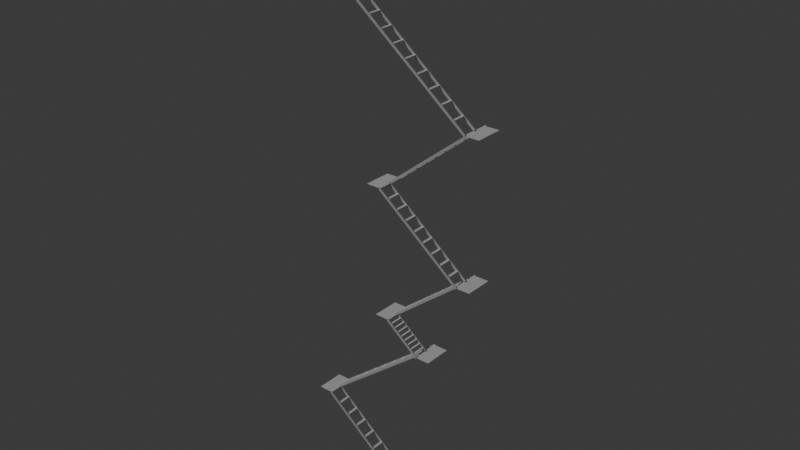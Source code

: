 # Source: catwalk_generator.blend  (saved by Blender 4.0.36; exported with 4.5.12 LTS)
import bpy
from mathutils import Matrix  # noqa: F401  (used for matrix-valued properties, if any)

bpy.ops.wm.read_factory_settings(use_empty=True)
scene = bpy.context.scene
scene.name = 'Scene'

# ---- collections
col_collection = bpy.data.collections.new('Collection'); scene.collection.children.link(col_collection)

# ---- materials (node trees are filled in below, after node groups)
mat_material = bpy.data.materials.new('Material')
mat_material.alpha_threshold = 0.0
mat_material.roughness = 0.5
mat_material.line_color = (0.0, 0.0, 0.0, 1.0)

# ---- node groups
ng_nodegroup = bpy.data.node_groups.new('NodeGroup', 'GeometryNodeTree')
_s = ng_nodegroup.interface.new_socket(name='Convex Hull', in_out='OUTPUT', socket_type='NodeSocketGeometry')
_s = ng_nodegroup.interface.new_socket(name='Curve', in_out='INPUT', socket_type='NodeSocketGeometry')
_s = ng_nodegroup.interface.new_socket(name='Size X', in_out='INPUT', socket_type='NodeSocketFloat')
_s.subtype = 'DISTANCE'
_s.default_value = 0.17
_s.min_value = 0.0
_s = ng_nodegroup.interface.new_socket(name='Size Y', in_out='INPUT', socket_type='NodeSocketFloat')
_s.subtype = 'DISTANCE'
_s.default_value = 0.04
_s.min_value = 0.0
_N = ng_nodegroup.nodes; _L = ng_nodegroup.links
n0 = _N.new('NodeGroupOutput'); n0.name = 'Group Output'; n0.location = (509, 0)
n1 = _N.new('GeometryNodeCurveToPoints'); n1.name = 'Curve to Points.001'; n1.location = (-319, 97)
n1.inputs[1].default_value = 2
n2 = _N.new('GeometryNodeConvexHull'); n2.name = 'Convex Hull'; n2.location = (319, 129)
n3 = _N.new('GeometryNodeRealizeInstances'); n3.name = 'Realize Instances'; n3.location = (113, 98)
n4 = _N.new('GeometryNodeInstanceOnPoints'); n4.name = 'Instance on Points.001'; n4.location = (-99, 95)
n4.inputs[5].default_value = (0.0, 1.571, 0.0)
n5 = _N.new('GeometryNodeMeshGrid'); n5.name = 'Grid.001'; n5.location = (-318, -129)
n5.inputs[2].default_value = 2
n5.inputs[3].default_value = 2
n6 = _N.new('NodeGroupInput'); n6.name = 'Group Input'; n6.location = (-609, 12)
_L.new(n4.outputs[0], n3.inputs[0])
_L.new(n3.outputs[0], n2.inputs[0])
_L.new(n1.outputs[0], n4.inputs[0])
_L.new(n5.outputs[0], n4.inputs[2])
_L.new(n6.outputs[0], n1.inputs[0])
_L.new(n2.outputs[0], n0.inputs[0])
_L.new(n6.outputs[1], n5.inputs[0])
_L.new(n6.outputs[2], n5.inputs[1])
n0.is_active_output = True
ng_stairsgenerator = bpy.data.node_groups.new('StairsGenerator', 'GeometryNodeTree')
_s = ng_stairsgenerator.interface.new_socket(name='Geometry', in_out='OUTPUT', socket_type='NodeSocketGeometry')
_s = ng_stairsgenerator.interface.new_socket(name='Geometry', in_out='INPUT', socket_type='NodeSocketGeometry')
_s = ng_stairsgenerator.interface.new_socket(name='Seed', in_out='INPUT', socket_type='NodeSocketInt')
_s = ng_stairsgenerator.interface.new_socket(name='Stair Width X', in_out='INPUT', socket_type='NodeSocketFloat')
_s.subtype = 'DISTANCE'
_s.default_value = 0.1
_s.min_value = 0.0
_s = ng_stairsgenerator.interface.new_socket(name='Stair Length Y', in_out='INPUT', socket_type='NodeSocketFloat')
_s.subtype = 'DISTANCE'
_s.default_value = 1.0
_s.min_value = 0.0
_s = ng_stairsgenerator.interface.new_socket(name='Min Flight Length', in_out='INPUT', socket_type='NodeSocketFloat')
_s.subtype = 'DISTANCE'
_s.default_value = 1.0
_s.min_value = 0.0
_s = ng_stairsgenerator.interface.new_socket(name='Max Flight Length', in_out='INPUT', socket_type='NodeSocketFloat')
_s.subtype = 'DISTANCE'
_s.default_value = 4.5
_s.min_value = 0.0
ng_stairsgenerator.is_modifier = True
_N = ng_stairsgenerator.nodes; _L = ng_stairsgenerator.links
n0 = _N.new('NodeFrame'); n0.name = 'Frame.002'; n0.location = (1071, -1422)
n0.width = 1697
n1 = _N.new('NodeFrame'); n1.name = 'Frame.001'; n1.location = (1074, -852)
n1.width = 1493
n2 = _N.new('NodeFrame'); n2.name = 'Frame'; n2.location = (1071, -271)
n2.label = 'Steps'
n2.width = 1099
n3 = _N.new('FunctionNodeRandomValue'); n3.name = 'Random Value'; n3.location = (-605, -331)
n3.data_type = 'INT'
n3.inputs[4].default_value = 2
n3.inputs[5].default_value = 9
n4 = _N.new('FunctionNodeInputInt'); n4.name = 'Integer.001'; n4.location = (-605, -242)
n4.outputs[0].default_value = 0
n5 = _N.new('ShaderNodeCombineXYZ'); n5.name = 'Combine XYZ.001'; n5.location = (698, -308)
n6 = _N.new('GeometryNodeMeshGrid'); n6.name = 'Grid.001'; n6.location = (689, -100)
n7 = _N.new('ShaderNodeVectorMath'); n7.name = 'Vector Math.003'; n7.location = (874, -201)
n8 = _N.new('ShaderNodeVectorMath'); n8.name = 'Vector Math.004'; n8.location = (1094, -326)
n9 = _N.new('ShaderNodeCombineXYZ'); n9.name = 'Combine XYZ.002'; n9.location = (892, -438)
n10 = _N.new('ShaderNodeMath'); n10.name = 'Math.004'; n10.location = (688, -482)
n10.operation = 'MULTIPLY'
n10.inputs[1].default_value = -0.5
n11 = _N.new('GeometryNodeSwitch'); n11.name = 'Switch.002'; n11.location = (36, -227)
n11.input_type = 'FLOAT'
n11.inputs[1].default_value = -1.0
n11.inputs[2].default_value = 1.0
n12 = _N.new('NodeReroute'); n12.name = 'Reroute.009'; n12.location = (50, -209)
n12.width = 16
n12.socket_idname = 'NodeSocketVector'
n13 = _N.new('ShaderNodeMath'); n13.name = 'Math.005'; n13.location = (467, -476)
n13.operation = 'MULTIPLY'
n14 = _N.new('ShaderNodeMath'); n14.name = 'Math.001'; n14.location = (287, -301)
n14.operation = 'MULTIPLY'
n15 = _N.new('NodeGroupInput'); n15.name = 'Group Input.003'; n15.location = (49, -534)
n16 = _N.new('ShaderNodeValue'); n16.name = 'Value.002'; n16.location = (30, -85)
n16.outputs[0].default_value = 0.7
n17 = _N.new('ShaderNodeMath'); n17.name = 'Math.003'; n17.location = (496, -303)
n17.operation = 'MULTIPLY'
n17.inputs[1].default_value = -0.5
n18 = _N.new('ShaderNodeMath'); n18.name = 'Math.006'; n18.location = (455, -160)
n18.operation = 'MULTIPLY'
n18.inputs[1].default_value = 2.0
n19 = _N.new('GeometryNodeExtrudeMesh'); n19.name = 'Extrude Mesh.001'; n19.location = (1087, -59)
n19.inputs[3].default_value = 0.02
n20 = _N.new('GeometryNodeTransform'); n20.name = 'Transform Geometry.003'; n20.location = (1527, -90)
n21 = _N.new('NodeReroute'); n21.name = 'Reroute.008'; n21.location = (1222, -38)
n21.width = 16
n21.socket_idname = 'NodeSocketGeometry'
n22 = _N.new('GeometryNodeJoinGeometry'); n22.name = 'Join Geometry.003'; n22.location = (1307, -91)
n23 = _N.new('GeometryNodeCurvePrimitiveLine'); n23.name = 'Curve Line'; n23.location = (558, -681)
n24 = _N.new('GeometryNodeTransform'); n24.name = 'Transform Geometry'; n24.location = (742, -683)
n25 = _N.new('GeometryNodeSwitch'); n25.name = 'Switch.001'; n25.location = (557, -831)
n25.hide = True
n25.input_type = 'FLOAT'
n25.inputs[1].default_value = -0.5
n25.inputs[2].default_value = 0.5
n26 = _N.new('ShaderNodeCombineXYZ'); n26.name = 'Combine XYZ'; n26.location = (555, -916)
n26.hide = True
n27 = _N.new('ShaderNodeMath'); n27.name = 'Math.002'; n27.location = (557, -874)
n27.hide = True
n27.operation = 'MULTIPLY'
n28 = _N.new('NodeGroupInput'); n28.name = 'Group Input.002'; n28.location = (376, -841)
n29 = _N.new('GeometryNodeTransform'); n29.name = 'Transform Geometry.001'; n29.location = (801, -116)
n30 = _N.new('ShaderNodeVectorMath'); n30.name = 'Vector Math.001'; n30.location = (610, -325)
n30.operation = 'MULTIPLY'
n30.inputs[1].default_value = (0.0, -1.0, 0.0)
n31 = _N.new('GeometryNodeJoinGeometry'); n31.name = 'Join Geometry.002'; n31.location = (1323, -162)
n32 = _N.new('GeometryNodeGroup'); n32.name = 'Group.001'; n32.location = (1082, -279)
n32.node_tree = ng_nodegroup
n33 = _N.new('ShaderNodeValue'); n33.name = 'Value.001'; n33.location = (797, -355)
n33.outputs[0].default_value = 0.03
n34 = _N.new('GeometryNodeTransform'); n34.name = 'Transform Geometry.002'; n34.location = (798, -241)
n35 = _N.new('ShaderNodeValue'); n35.name = 'Value'; n35.location = (799, -30)
n35.outputs[0].default_value = 0.17
n36 = _N.new('NodeReroute'); n36.name = 'Reroute.006'; n36.location = (38, -164)
n36.width = 16
n36.socket_idname = 'NodeSocketGeometry'
n37 = _N.new('NodeReroute'); n37.name = 'Reroute.005'; n37.location = (38, -196)
n37.width = 16
n37.socket_idname = 'NodeSocketVector'
n38 = _N.new('GeometryNodeJoinGeometry'); n38.name = 'Join Geometry.001'; n38.location = (709, -300)
n39 = _N.new('NodeReroute'); n39.name = 'Reroute.002'; n39.location = (480, -249)
n39.width = 16
n39.socket_idname = 'NodeSocketGeometry'
n40 = _N.new('NodeReroute'); n40.name = 'Reroute.003'; n40.location = (617, -251)
n40.width = 16
n40.socket_idname = 'NodeSocketGeometry'
n41 = _N.new('GeometryNodeMeshGrid'); n41.name = 'Grid'; n41.location = (257, -298)
n41.inputs[2].default_value = 2
n41.inputs[3].default_value = 2
n42 = _N.new('GeometryNodeInstanceOnPoints'); n42.name = 'Instance on Points'; n42.location = (929, -40)
n43 = _N.new('GeometryNodeCurveToPoints'); n43.name = 'Curve to Points'; n43.location = (724, -41)
n44 = _N.new('GeometryNodeExtrudeMesh'); n44.name = 'Extrude Mesh'; n44.location = (479, -281)
n44.inputs[3].default_value = 0.02
n44.inputs[4].default_value = False
n45 = _N.new('NodeReroute'); n45.name = 'Reroute.010'; n45.location = (260, -212)
n45.width = 16
n45.socket_idname = 'NodeSocketFloatDistance'
n46 = _N.new('NodeGroupInput'); n46.name = 'Group Input.001'; n46.location = (42, -279)
n47 = _N.new('NodeReroute'); n47.name = 'Reroute.004'; n47.location = (38, -194)
n47.width = 16
n47.socket_idname = 'NodeSocketGeometry'
n48 = _N.new('NodeReroute'); n48.name = 'Reroute.001'; n48.location = (383, -219)
n48.width = 16
n48.socket_idname = 'NodeSocketBool'
n49 = _N.new('NodeReroute'); n49.name = 'Reroute'; n49.location = (-110, -217)
n49.width = 16
n49.socket_idname = 'NodeSocketBool'
n50 = _N.new('ShaderNodeVectorMath'); n50.name = 'Vector Math.002'; n50.location = (198, -255)
n50.operation = 'SCALE'
n51 = _N.new('ShaderNodeVectorMath'); n51.name = 'Vector Math'; n51.location = (385, -241)
n51.label = 'End Pos'
n51.hide = True
n52 = _N.new('GeometryNodeSwitch'); n52.name = 'Switch'; n52.location = (-21, -308)
n52.input_type = 'VECTOR'
n53 = _N.new('NodeReroute'); n53.name = 'Reroute.007'; n53.location = (899, -220)
n53.width = 16
n53.socket_idname = 'NodeSocketBool'
n54 = _N.new('NodeGroupOutput'); n54.name = 'Group Output'; n54.location = (3825, 66)
n55 = _N.new('ShaderNodeMath'); n55.name = 'Math'; n55.location = (3220, -11)
n55.hide = True
n55.inputs[1].default_value = 1.0
n56 = _N.new('NodeReroute'); n56.name = 'Reroute.011'; n56.location = (3359, -252)
n56.width = 16
n56.socket_idname = 'NodeSocketVector'
n57 = _N.new('FunctionNodeBooleanMath'); n57.name = 'Boolean Math'; n57.location = (3220, -211)
n57.hide = True
n57.operation = 'NOT'
n58 = _N.new('GeometryNodeJoinGeometry'); n58.name = 'Join Geometry'; n58.location = (3224, -47)
n59 = _N.new('GeometryNodeRepeatOutput'); n59.name = 'Repeat Output'; n59.location = (3485, 67)
n59.repeat_items.clear()
_it = n59.repeat_items.new('INT', 'Index')
_it = n59.repeat_items.new('GEOMETRY', 'Geometry')
_it = n59.repeat_items.new('GEOMETRY', 'Edge Curve')
_it = n59.repeat_items.new('BOOLEAN', 'Going Right')
_it = n59.repeat_items.new('VECTOR', 'Start Pos')
n60 = _N.new('GeometryNodeJoinGeometry'); n60.name = 'Join Geometry.004'; n60.location = (3224, -127)
n61 = _N.new('FunctionNodeInputVector'); n61.name = 'Vector.001'; n61.location = (-354, -652)
n61.vector = (1.0, 0.0, 0.8)
n61.outputs[0].default_value = (0.0, 0.0, 0.0)
n62 = _N.new('FunctionNodeInputVector'); n62.name = 'Vector'; n62.location = (-353, -522)
n62.vector = (-1.0, 0.0, 0.8)
n62.outputs[0].default_value = (0.0, 0.0, 0.0)
n63 = _N.new('GeometryNodeGroup'); n63.name = 'Group'; n63.location = (1080, -116)
n63.node_tree = ng_nodegroup
n64 = _N.new('FunctionNodeRandomValue'); n64.name = 'Random Value.001'; n64.location = (8, 182)
n65 = _N.new('ShaderNodeMath'); n65.name = 'Math.007'; n65.location = (-160, 28)
n66 = _N.new('GeometryNodeRepeatInput'); n66.name = 'Repeat Input'; n66.location = (-350, -118)
n66.inputs[1].default_value = 0
n66.inputs[4].default_value = False
n66.inputs[5].default_value = (0.0, 0.0, 0.0)
n67 = _N.new('FunctionNodeInputInt'); n67.name = 'Integer'; n67.location = (8, 267)
n67.outputs[0].default_value = 0
n68 = _N.new('NodeGroupInput'); n68.name = 'Group Input'; n68.location = (-359, 99)
n66.pair_with_output(n59)
n5.parent = n0
n6.parent = n0
n7.parent = n0
n8.parent = n0
n9.parent = n0
n10.parent = n0
n11.parent = n0
n12.parent = n0
n13.parent = n0
n14.parent = n0
n15.parent = n0
n16.parent = n0
n17.parent = n0
n18.parent = n0
n19.parent = n0
n20.parent = n0
n21.parent = n0
n22.parent = n0
n29.parent = n1
n30.parent = n1
n31.parent = n1
n32.parent = n1
n33.parent = n1
n34.parent = n1
n35.parent = n1
n36.parent = n1
n37.parent = n1
n38.parent = n2
n39.parent = n2
n40.parent = n2
n41.parent = n2
n42.parent = n2
n43.parent = n2
n44.parent = n2
n45.parent = n2
n46.parent = n2
n47.parent = n2
n63.parent = n1
_L.new(n58.outputs[0], n59.inputs[1])
_L.new(n59.outputs[1], n54.inputs[0])
_L.new(n53.outputs[0], n57.inputs[0])
_L.new(n57.outputs[0], n59.inputs[3])
_L.new(n66.outputs[5], n51.inputs[0])
_L.new(n49.outputs[0], n52.inputs[0])
_L.new(n62.outputs[0], n52.inputs[1])
_L.new(n56.outputs[0], n59.inputs[4])
_L.new(n66.outputs[4], n49.inputs[0])
_L.new(n66.outputs[5], n23.inputs[0])
_L.new(n51.outputs[0], n23.inputs[1])
_L.new(n47.outputs[0], n43.inputs[0])
_L.new(n66.outputs[2], n58.inputs[0])
_L.new(n42.outputs[0], n58.inputs[0])
_L.new(n66.outputs[1], n55.inputs[0])
_L.new(n55.outputs[0], n59.inputs[0])
_L.new(n65.outputs[0], n64.inputs[8])
_L.new(n64.outputs[1], n50.inputs[3])
_L.new(n61.outputs[0], n52.inputs[2])
_L.new(n52.outputs[0], n50.inputs[0])
_L.new(n50.outputs[0], n51.inputs[1])
_L.new(n67.outputs[0], n64.inputs[7])
_L.new(n43.outputs[0], n42.inputs[0])
_L.new(n38.outputs[0], n42.inputs[2])
_L.new(n4.outputs[0], n3.inputs[7])
_L.new(n3.outputs[2], n66.inputs[0])
_L.new(n49.outputs[0], n48.inputs[0])
_L.new(n48.outputs[0], n25.inputs[0])
_L.new(n27.outputs[0], n26.inputs[1])
_L.new(n25.outputs[0], n27.inputs[0])
_L.new(n41.outputs[0], n44.inputs[0])
_L.new(n44.outputs[0], n38.inputs[0])
_L.new(n40.outputs[0], n38.inputs[0])
_L.new(n41.outputs[0], n39.inputs[0])
_L.new(n39.outputs[0], n40.inputs[0])
_L.new(n45.outputs[0], n43.inputs[2])
_L.new(n31.outputs[0], n58.inputs[0])
_L.new(n23.outputs[0], n24.inputs[0])
_L.new(n24.outputs[0], n47.inputs[0])
_L.new(n26.outputs[0], n24.inputs[1])
_L.new(n28.outputs[3], n27.inputs[1])
_L.new(n36.outputs[0], n29.inputs[0])
_L.new(n37.outputs[0], n29.inputs[1])
_L.new(n37.outputs[0], n30.inputs[0])
_L.new(n36.outputs[0], n34.inputs[0])
_L.new(n30.outputs[0], n34.inputs[1])
_L.new(n29.outputs[0], n63.inputs[0])
_L.new(n34.outputs[0], n32.inputs[0])
_L.new(n63.outputs[0], n31.inputs[0])
_L.new(n32.outputs[0], n31.inputs[0])
_L.new(n26.outputs[0], n37.inputs[0])
_L.new(n24.outputs[0], n36.inputs[0])
_L.new(n46.outputs[2], n41.inputs[0])
_L.new(n46.outputs[3], n41.inputs[1])
_L.new(n35.outputs[0], n63.inputs[1])
_L.new(n35.outputs[0], n32.inputs[1])
_L.new(n33.outputs[0], n63.inputs[2])
_L.new(n33.outputs[0], n32.inputs[2])
_L.new(n8.outputs[0], n20.inputs[1])
_L.new(n22.outputs[0], n20.inputs[0])
_L.new(n20.outputs[0], n58.inputs[0])
_L.new(n12.outputs[0], n7.inputs[0])
_L.new(n11.outputs[0], n14.inputs[0])
_L.new(n5.outputs[0], n7.inputs[1])
_L.new(n17.outputs[0], n5.inputs[0])
_L.new(n16.outputs[0], n6.inputs[0])
_L.new(n16.outputs[0], n14.inputs[1])
_L.new(n14.outputs[0], n17.inputs[0])
_L.new(n6.outputs[0], n19.inputs[0])
_L.new(n7.outputs[0], n8.inputs[0])
_L.new(n9.outputs[0], n8.inputs[1])
_L.new(n10.outputs[0], n9.inputs[0])
_L.new(n13.outputs[0], n10.inputs[0])
_L.new(n66.outputs[5], n12.inputs[0])
_L.new(n48.outputs[0], n53.inputs[0])
_L.new(n53.outputs[0], n11.inputs[0])
_L.new(n18.outputs[0], n6.inputs[1])
_L.new(n15.outputs[2], n13.inputs[0])
_L.new(n11.outputs[0], n13.inputs[1])
_L.new(n15.outputs[3], n18.inputs[0])
_L.new(n19.outputs[0], n22.inputs[0])
_L.new(n21.outputs[0], n22.inputs[0])
_L.new(n6.outputs[0], n21.inputs[0])
_L.new(n46.outputs[2], n45.inputs[0])
_L.new(n68.outputs[4], n64.inputs[2])
_L.new(n68.outputs[5], n64.inputs[3])
_L.new(n60.outputs[0], n59.inputs[2])
_L.new(n66.outputs[3], n60.inputs[0])
_L.new(n51.outputs[0], n56.inputs[0])
_L.new(n68.outputs[1], n65.inputs[0])
_L.new(n66.outputs[1], n65.inputs[1])
n54.is_active_output = True

# ---- material node trees
mat_material.use_nodes = True; mat_material.node_tree.nodes.clear()
_N = mat_material.node_tree.nodes; _L = mat_material.node_tree.links
n0 = _N.new('ShaderNodeOutputMaterial'); n0.name = 'Material Output'; n0.location = (300, 300)
n1 = _N.new('ShaderNodeBsdfPrincipled'); n1.name = 'Principled BSDF'; n1.location = (10, 300)
n1.inputs[3].default_value = 1.45
_L.new(n1.outputs[0], n0.inputs[0])
n0.is_active_output = True

# ---- world
world_world = bpy.data.worlds.new('World'); scene.world = world_world
world_world.use_nodes = True; world_world.node_tree.nodes.clear()
_N = world_world.node_tree.nodes; _L = world_world.node_tree.links
n0 = _N.new('ShaderNodeOutputWorld'); n0.name = 'World Output'; n0.location = (300, 300)
n1 = _N.new('ShaderNodeBackground'); n1.name = 'Background'; n1.location = (10, 300)
n1.inputs[0].default_value = (0.05088, 0.05088, 0.05088, 1.0)
_L.new(n1.outputs[0], n0.inputs[0])
n0.is_active_output = True
world_world.color = (0.05088, 0.05088, 0.05088)
world_world.use_sun_shadow = False
world_world.sun_shadow_jitter_overblur = 0.0

# ---- lights
light_light = bpy.data.lights.new('Light', 'SUN')
light_light.transmission_factor = 0.0
light_light.energy = 1.0
light_light.shadow_soft_size = 0.1
light_light.shadow_cascade_max_distance = 1000.0

# ---- meshes
me_cube = bpy.data.meshes.new('Cube')
me_cube.from_pydata([(1.0, 1.0, 1.0), (1.0, 1.0, -1.0), (1.0, -1.0, 1.0), (1.0, -1.0, -1.0), (-1.0, 1.0, 1.0), (-1.0, 1.0, -1.0), (-1.0, -1.0, 1.0), (-1.0, -1.0, -1.0)], [], [(0, 4, 6, 2), (3, 2, 6, 7), (7, 6, 4, 5), (5, 1, 3, 7), (1, 0, 2, 3), (5, 4, 0, 1)])
_uv = me_cube.uv_layers.new(name='UVMap')
_uv.uv.foreach_set('vector', [0.625, 0.5, 0.875, 0.5, 0.875, 0.75, 0.625, 0.75, 0.375, 0.75, 0.625, 0.75, 0.625, 1.0, 0.375, 1.0, 0.375, 0.0, 0.625, 0.0, 0.625, 0.25, 0.375, 0.25, 0.125, 0.5, 0.375, 0.5, 0.375, 0.75, 0.125, 0.75, 0.375, 0.5, 0.625, 0.5, 0.625, 0.75, 0.375, 0.75, 0.375, 0.25, 0.625, 0.25, 0.625, 0.5, 0.375, 0.5])
me_cube.materials.append(mat_material)
me_cube.use_mirror_vertex_groups = False
me_cube.update()

# ---- objects
ob_cube = bpy.data.objects.new('Cube', me_cube)
ob_light = bpy.data.objects.new('Light', light_light)

# ---- transforms, parenting, visibility, modifiers, constraints
ob_cube.location = (0.0, 0.0, 0.0)
ob_cube.lock_rotations_4d = False
ob_cube.empty_display_type = 'ARROWS'
ob_cube.lineart.crease_threshold = 0.0
_m = ob_cube.modifiers.new('GeometryNodes', 'NODES')
_m.node_group = ng_stairsgenerator
_gi = [s.identifier for s in ng_stairsgenerator.interface.items_tree if s.item_type == 'SOCKET' and s.in_out == 'INPUT']
_m[_gi[1]] = 6  # Seed
_m[_gi[2]] = 0.15  # Stair Width X
_m[_gi[3]] = 0.772  # Stair Length Y
_m[_gi[4]] = 0.0  # Min Flight Length
_m[_gi[5]] = 8.29  # Max Flight Length
ob_light.location = (-13.75, -19.1, 13.92)
ob_light.rotation_euler = (0.7375, 0.09822, -0.8446)
ob_light.lock_rotations_4d = False
ob_light.empty_display_type = 'ARROWS'
ob_light.color = (0.0, 0.0, 0.0, 0.0)
ob_light.lineart.crease_threshold = 0.0

# ---- collection membership
col_collection.objects.link(ob_cube)
col_collection.objects.link(ob_light)

# ---- scene / render settings (as saved in the file)
scene.frame_start = 1; scene.frame_end = 250; scene.frame_set(1)
scene.render.engine = 'CYCLES'
scene.cycles.sampling_pattern = 'TABULATED_SOBOL'
scene.cycles.use_animated_seed = True
scene.eevee.use_gtao = True
scene.eevee.use_raytracing = True
bpy.context.view_layer.update()

# ---- added for rendering (the .blend has no active camera): camera
cam_auto = bpy.data.cameras.new('AutoCamera')
cam_auto.lens = 50.0
cam_auto.sensor_width = 36.0
cam_auto.clip_end = 1000.0
ob_auto_camera = bpy.data.objects.new('AutoCamera', cam_auto)
scene.collection.objects.link(ob_auto_camera)
ob_auto_camera.location = (30.3166, -37.6905, 41.1883)
ob_auto_camera.rotation_euler = (1.09748, -7.21219e-08, 0.694738)
scene.camera = ob_auto_camera
bpy.context.view_layer.update()
